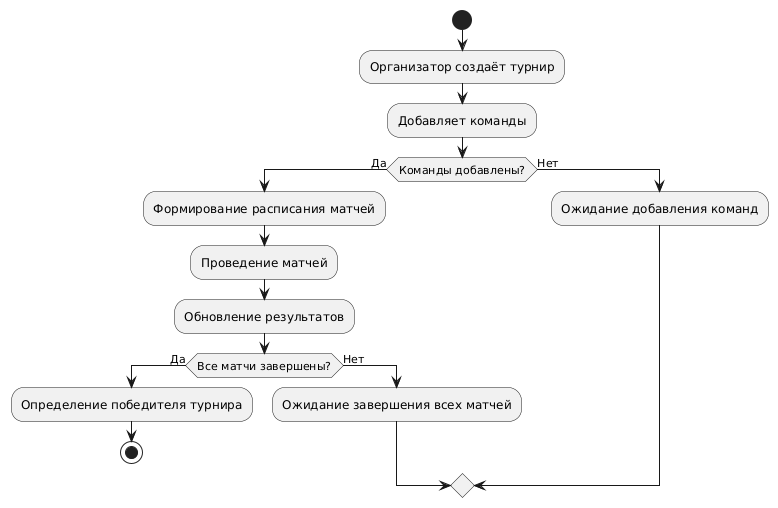

The diagram above was rendered by PlantUML. Its source (embedded in the PNG):
@startuml
start
:Организатор создаёт турнир;
:Добавляет команды;
if (Команды добавлены?) then (Да)
    :Формирование расписания матчей;
    :Проведение матчей;
    :Обновление результатов;
    if (Все матчи завершены?) then (Да)
        :Определение победителя турнира;
        stop
    else (Нет)
        :Ожидание завершения всех матчей;
    endif
else (Нет)
    :Ожидание добавления команд;
endif
@enduml